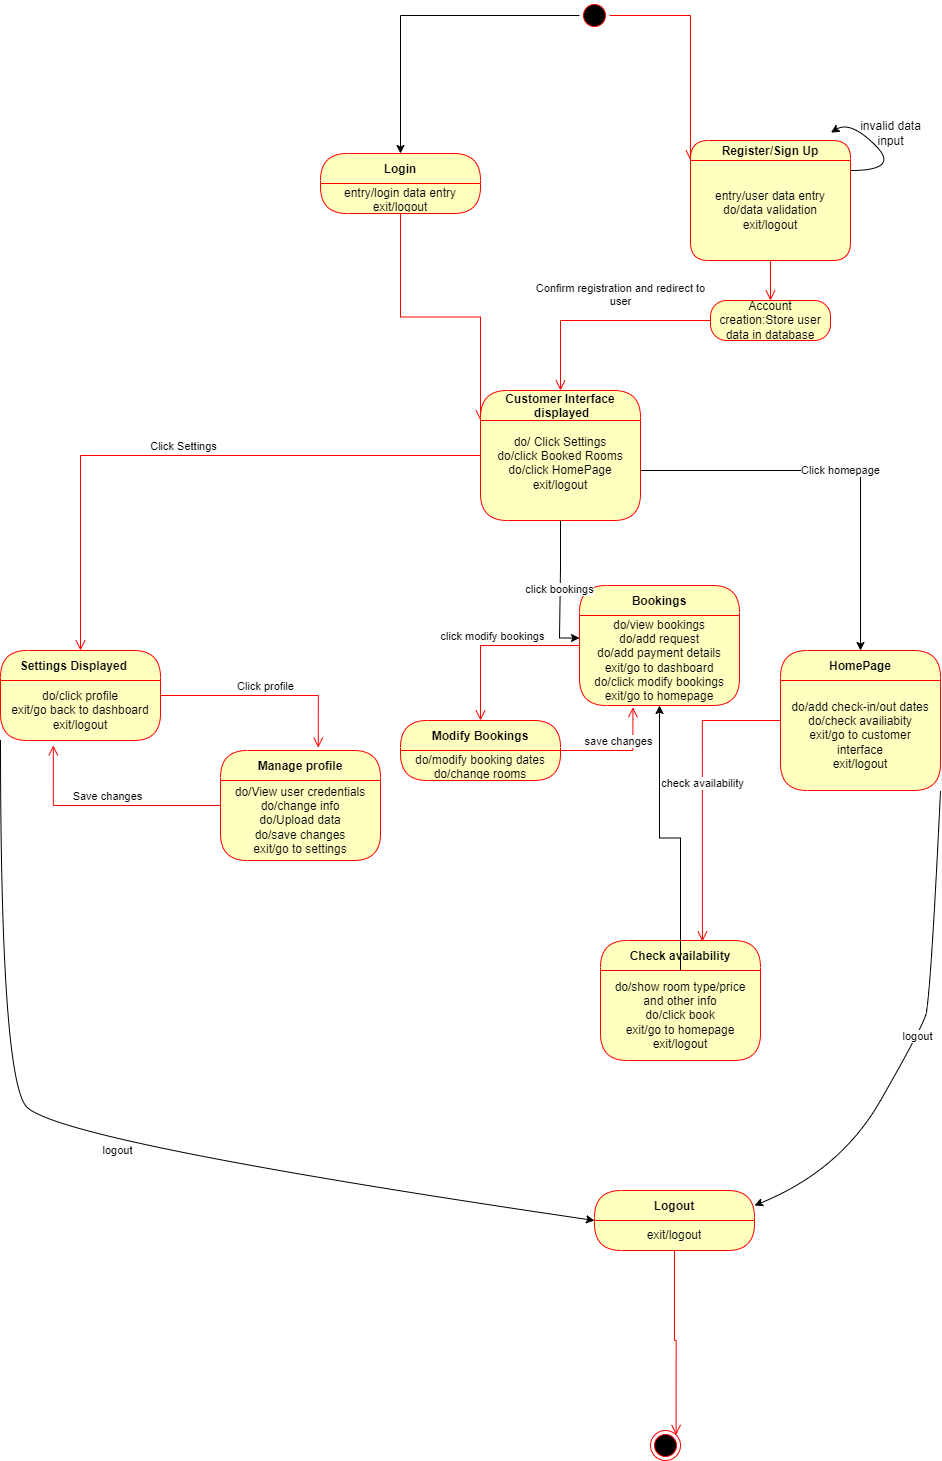

The diagram above was exported from draw.io. Its source (the exported page's mxGraphModel, read from the mxfile embedded in the PNG):
<mxGraphModel dx="2509" dy="1856" grid="1" gridSize="10" guides="1" tooltips="1" connect="1" arrows="1" fold="1" page="1" pageScale="1" pageWidth="827" pageHeight="1169" math="0" shadow="0">
  <root>
    <mxCell id="0" />
    <mxCell id="1" parent="0" />
    <mxCell id="5cKHyw5bRMem5Gft174k-20" style="edgeStyle=orthogonalEdgeStyle;rounded=0;orthogonalLoop=1;jettySize=auto;html=1;entryX=0.5;entryY=0;entryDx=0;entryDy=0;" edge="1" parent="1" source="5cKHyw5bRMem5Gft174k-14" target="5cKHyw5bRMem5Gft174k-35">
      <mxGeometry relative="1" as="geometry">
        <mxPoint x="300" y="10" as="targetPoint" />
      </mxGeometry>
    </mxCell>
    <mxCell id="5cKHyw5bRMem5Gft174k-14" value="" style="ellipse;html=1;shape=startState;fillColor=#000000;strokeColor=#ff0000;" vertex="1" parent="1">
      <mxGeometry x="399" y="-120" width="30" height="30" as="geometry" />
    </mxCell>
    <mxCell id="5cKHyw5bRMem5Gft174k-15" value="" style="edgeStyle=orthogonalEdgeStyle;html=1;verticalAlign=bottom;endArrow=open;endSize=8;strokeColor=#ff0000;rounded=0;entryX=0;entryY=0;entryDx=0;entryDy=0;" edge="1" source="5cKHyw5bRMem5Gft174k-14" parent="1" target="5cKHyw5bRMem5Gft174k-30">
      <mxGeometry relative="1" as="geometry">
        <mxPoint x="430" y="100" as="targetPoint" />
      </mxGeometry>
    </mxCell>
    <mxCell id="5cKHyw5bRMem5Gft174k-18" value="" style="edgeStyle=orthogonalEdgeStyle;html=1;verticalAlign=bottom;endArrow=open;endSize=8;strokeColor=#ff0000;rounded=0;" edge="1" parent="1">
      <mxGeometry relative="1" as="geometry">
        <mxPoint x="590" y="180" as="targetPoint" />
        <mxPoint x="590" y="70" as="sourcePoint" />
      </mxGeometry>
    </mxCell>
    <mxCell id="5cKHyw5bRMem5Gft174k-28" value="" style="curved=1;endArrow=classic;html=1;rounded=0;entryX=0.878;entryY=0.036;entryDx=0;entryDy=0;entryPerimeter=0;" edge="1" parent="1">
      <mxGeometry width="50" height="50" relative="1" as="geometry">
        <mxPoint x="670" y="50" as="sourcePoint" />
        <mxPoint x="650.48" y="12.159999999999854" as="targetPoint" />
        <Array as="points">
          <mxPoint x="720" y="50" />
          <mxPoint x="670" />
        </Array>
      </mxGeometry>
    </mxCell>
    <mxCell id="5cKHyw5bRMem5Gft174k-29" value="Register/Sign Up" style="swimlane;fontStyle=1;align=center;verticalAlign=middle;childLayout=stackLayout;horizontal=1;startSize=20;horizontalStack=0;resizeParent=0;resizeLast=1;container=0;fontColor=#000000;collapsible=0;rounded=1;arcSize=30;strokeColor=#ff0000;fillColor=#ffffc0;swimlaneFillColor=#ffffc0;dropTarget=0;" vertex="1" parent="1">
      <mxGeometry x="510" y="20" width="160" height="120" as="geometry" />
    </mxCell>
    <mxCell id="5cKHyw5bRMem5Gft174k-30" value="entry/user data entry&lt;span style=&quot;white-space: pre;&quot;&gt;&#09;&lt;/span&gt;&lt;div&gt;do/data validation&lt;/div&gt;&lt;div&gt;exit/logout&lt;/div&gt;" style="text;html=1;strokeColor=none;fillColor=none;align=center;verticalAlign=middle;spacingLeft=4;spacingRight=4;whiteSpace=wrap;overflow=hidden;rotatable=0;fontColor=#000000;" vertex="1" parent="5cKHyw5bRMem5Gft174k-29">
      <mxGeometry y="20" width="160" height="100" as="geometry" />
    </mxCell>
    <mxCell id="5cKHyw5bRMem5Gft174k-33" value="invalid data&lt;div&gt;input&lt;/div&gt;" style="text;html=1;align=center;verticalAlign=middle;resizable=0;points=[];autosize=1;strokeColor=none;fillColor=none;" vertex="1" parent="1">
      <mxGeometry x="670" y="-7" width="80" height="40" as="geometry" />
    </mxCell>
    <mxCell id="5cKHyw5bRMem5Gft174k-35" value="Login" style="swimlane;fontStyle=1;align=center;verticalAlign=middle;childLayout=stackLayout;horizontal=1;startSize=30;horizontalStack=0;resizeParent=0;resizeLast=1;container=0;fontColor=#000000;collapsible=0;rounded=1;arcSize=30;strokeColor=#ff0000;fillColor=#ffffc0;swimlaneFillColor=#ffffc0;dropTarget=0;" vertex="1" parent="1">
      <mxGeometry x="140" y="33" width="160" height="60" as="geometry" />
    </mxCell>
    <mxCell id="5cKHyw5bRMem5Gft174k-36" value="entry/login data entry&lt;div&gt;exit/logout&lt;/div&gt;" style="text;html=1;strokeColor=none;fillColor=none;align=center;verticalAlign=middle;spacingLeft=4;spacingRight=4;whiteSpace=wrap;overflow=hidden;rotatable=0;fontColor=#000000;" vertex="1" parent="5cKHyw5bRMem5Gft174k-35">
      <mxGeometry y="30" width="160" height="30" as="geometry" />
    </mxCell>
    <mxCell id="5cKHyw5bRMem5Gft174k-37" value="" style="edgeStyle=orthogonalEdgeStyle;html=1;verticalAlign=bottom;endArrow=open;endSize=8;strokeColor=#ff0000;rounded=0;entryX=0;entryY=0;entryDx=0;entryDy=0;" edge="1" source="5cKHyw5bRMem5Gft174k-35" parent="1" target="5cKHyw5bRMem5Gft174k-44">
      <mxGeometry relative="1" as="geometry">
        <mxPoint x="220" y="280" as="targetPoint" />
      </mxGeometry>
    </mxCell>
    <mxCell id="5cKHyw5bRMem5Gft174k-41" value="Account creation:Store user data in database" style="rounded=1;whiteSpace=wrap;html=1;arcSize=40;fontColor=#000000;fillColor=#ffffc0;strokeColor=#ff0000;" vertex="1" parent="1">
      <mxGeometry x="530" y="180" width="120" height="40" as="geometry" />
    </mxCell>
    <mxCell id="5cKHyw5bRMem5Gft174k-42" value="Confirm registration and redirect to&lt;div&gt;user&lt;/div&gt;" style="edgeStyle=orthogonalEdgeStyle;html=1;verticalAlign=bottom;endArrow=open;endSize=8;strokeColor=#ff0000;rounded=0;entryX=0.5;entryY=0;entryDx=0;entryDy=0;" edge="1" source="5cKHyw5bRMem5Gft174k-41" parent="1" target="5cKHyw5bRMem5Gft174k-43">
      <mxGeometry x="-0.1818" y="-10" relative="1" as="geometry">
        <mxPoint x="590" y="320" as="targetPoint" />
        <mxPoint as="offset" />
      </mxGeometry>
    </mxCell>
    <mxCell id="5cKHyw5bRMem5Gft174k-43" value="Customer Interface&#10; displayed" style="swimlane;fontStyle=1;align=center;verticalAlign=middle;childLayout=stackLayout;horizontal=1;startSize=30;horizontalStack=0;resizeParent=0;resizeLast=1;container=0;fontColor=#000000;collapsible=0;rounded=1;arcSize=30;strokeColor=#ff0000;fillColor=#ffffc0;swimlaneFillColor=#ffffc0;dropTarget=0;" vertex="1" parent="1">
      <mxGeometry x="300" y="270" width="160" height="130" as="geometry" />
    </mxCell>
    <mxCell id="5cKHyw5bRMem5Gft174k-44" value="do/ Click Settings&lt;div&gt;do/click Booked Rooms&lt;/div&gt;&lt;div&gt;do/click HomePage&lt;/div&gt;&lt;div&gt;exit/logout&lt;/div&gt;&lt;div&gt;&lt;br&gt;&lt;/div&gt;" style="text;html=1;strokeColor=none;fillColor=none;align=center;verticalAlign=middle;spacingLeft=4;spacingRight=4;whiteSpace=wrap;overflow=hidden;rotatable=0;fontColor=#000000;" vertex="1" parent="5cKHyw5bRMem5Gft174k-43">
      <mxGeometry y="30" width="160" height="100" as="geometry" />
    </mxCell>
    <mxCell id="5cKHyw5bRMem5Gft174k-45" value="Click Settings" style="edgeStyle=orthogonalEdgeStyle;html=1;verticalAlign=bottom;endArrow=open;endSize=8;strokeColor=#ff0000;rounded=0;entryX=0.5;entryY=0;entryDx=0;entryDy=0;" edge="1" source="5cKHyw5bRMem5Gft174k-43" parent="1" target="5cKHyw5bRMem5Gft174k-47">
      <mxGeometry relative="1" as="geometry">
        <mxPoint x="370" y="460" as="targetPoint" />
      </mxGeometry>
    </mxCell>
    <mxCell id="5cKHyw5bRMem5Gft174k-47" value="Settings Displayed    " style="swimlane;fontStyle=1;align=center;verticalAlign=middle;childLayout=stackLayout;horizontal=1;startSize=30;horizontalStack=0;resizeParent=0;resizeLast=1;container=0;fontColor=#000000;collapsible=0;rounded=1;arcSize=30;strokeColor=#ff0000;fillColor=#ffffc0;swimlaneFillColor=#ffffc0;dropTarget=0;" vertex="1" parent="1">
      <mxGeometry x="-180" y="530" width="160" height="90" as="geometry" />
    </mxCell>
    <mxCell id="5cKHyw5bRMem5Gft174k-48" value="do/click profile&lt;div&gt;exit/go back to dashboard&lt;/div&gt;&lt;div&gt;exit/logout&lt;/div&gt;" style="text;html=1;strokeColor=none;fillColor=none;align=center;verticalAlign=middle;spacingLeft=4;spacingRight=4;whiteSpace=wrap;overflow=hidden;rotatable=0;fontColor=#000000;" vertex="1" parent="5cKHyw5bRMem5Gft174k-47">
      <mxGeometry y="30" width="160" height="60" as="geometry" />
    </mxCell>
    <mxCell id="5cKHyw5bRMem5Gft174k-49" value="Click profile" style="edgeStyle=orthogonalEdgeStyle;html=1;verticalAlign=bottom;endArrow=open;endSize=8;strokeColor=#ff0000;rounded=0;entryX=0.611;entryY=-0.026;entryDx=0;entryDy=0;entryPerimeter=0;" edge="1" source="5cKHyw5bRMem5Gft174k-47" parent="1" target="5cKHyw5bRMem5Gft174k-52">
      <mxGeometry relative="1" as="geometry">
        <mxPoint x="-190" y="790" as="targetPoint" />
      </mxGeometry>
    </mxCell>
    <mxCell id="5cKHyw5bRMem5Gft174k-52" value="Manage profile" style="swimlane;fontStyle=1;align=center;verticalAlign=middle;childLayout=stackLayout;horizontal=1;startSize=30;horizontalStack=0;resizeParent=0;resizeLast=1;container=0;fontColor=#000000;collapsible=0;rounded=1;arcSize=30;strokeColor=#ff0000;fillColor=#ffffc0;swimlaneFillColor=#ffffc0;dropTarget=0;" vertex="1" parent="1">
      <mxGeometry x="40" y="630" width="160" height="110" as="geometry" />
    </mxCell>
    <mxCell id="5cKHyw5bRMem5Gft174k-53" value="do/View user credentials&lt;div&gt;do/change info&lt;/div&gt;&lt;div&gt;do/Upload data&lt;/div&gt;&lt;div&gt;do/save changes&lt;/div&gt;&lt;div&gt;exit/go to settings&lt;/div&gt;" style="text;html=1;strokeColor=none;fillColor=none;align=center;verticalAlign=middle;spacingLeft=4;spacingRight=4;whiteSpace=wrap;overflow=hidden;rotatable=0;fontColor=#000000;" vertex="1" parent="5cKHyw5bRMem5Gft174k-52">
      <mxGeometry y="30" width="160" height="80" as="geometry" />
    </mxCell>
    <mxCell id="5cKHyw5bRMem5Gft174k-54" value="Save changes" style="edgeStyle=orthogonalEdgeStyle;html=1;verticalAlign=bottom;endArrow=open;endSize=8;strokeColor=#ff0000;rounded=0;entryX=0.33;entryY=1.081;entryDx=0;entryDy=0;entryPerimeter=0;" edge="1" source="5cKHyw5bRMem5Gft174k-52" parent="1" target="5cKHyw5bRMem5Gft174k-48">
      <mxGeometry relative="1" as="geometry">
        <mxPoint x="10" y="700" as="targetPoint" />
      </mxGeometry>
    </mxCell>
    <mxCell id="5cKHyw5bRMem5Gft174k-55" value="" style="ellipse;html=1;shape=endState;fillColor=#000000;strokeColor=#ff0000;" vertex="1" parent="1">
      <mxGeometry x="470" y="1310" width="30" height="30" as="geometry" />
    </mxCell>
    <mxCell id="5cKHyw5bRMem5Gft174k-56" value="Logout" style="swimlane;fontStyle=1;align=center;verticalAlign=middle;childLayout=stackLayout;horizontal=1;startSize=30;horizontalStack=0;resizeParent=0;resizeLast=1;container=0;fontColor=#000000;collapsible=0;rounded=1;arcSize=30;strokeColor=#ff0000;fillColor=#ffffc0;swimlaneFillColor=#ffffc0;dropTarget=0;" vertex="1" parent="1">
      <mxGeometry x="414" y="1070" width="160" height="60" as="geometry" />
    </mxCell>
    <mxCell id="5cKHyw5bRMem5Gft174k-57" value="exit/logout" style="text;html=1;strokeColor=none;fillColor=none;align=center;verticalAlign=middle;spacingLeft=4;spacingRight=4;whiteSpace=wrap;overflow=hidden;rotatable=0;fontColor=#000000;" vertex="1" parent="5cKHyw5bRMem5Gft174k-56">
      <mxGeometry y="30" width="160" height="30" as="geometry" />
    </mxCell>
    <mxCell id="5cKHyw5bRMem5Gft174k-58" value="" style="edgeStyle=orthogonalEdgeStyle;html=1;verticalAlign=bottom;endArrow=open;endSize=8;strokeColor=#ff0000;rounded=0;entryX=1;entryY=0;entryDx=0;entryDy=0;" edge="1" source="5cKHyw5bRMem5Gft174k-56" parent="1" target="5cKHyw5bRMem5Gft174k-55">
      <mxGeometry relative="1" as="geometry">
        <mxPoint x="110" y="930" as="targetPoint" />
      </mxGeometry>
    </mxCell>
    <mxCell id="5cKHyw5bRMem5Gft174k-61" value="HomePage" style="swimlane;fontStyle=1;align=center;verticalAlign=middle;childLayout=stackLayout;horizontal=1;startSize=30;horizontalStack=0;resizeParent=0;resizeLast=1;container=0;fontColor=#000000;collapsible=0;rounded=1;arcSize=30;strokeColor=#ff0000;fillColor=#ffffc0;swimlaneFillColor=#ffffc0;dropTarget=0;" vertex="1" parent="1">
      <mxGeometry x="600" y="530" width="160" height="140" as="geometry" />
    </mxCell>
    <mxCell id="5cKHyw5bRMem5Gft174k-62" value="do/add check-in/out dates&lt;div&gt;do/check availiabity&lt;/div&gt;&lt;div&gt;exit/go to customer interface&lt;/div&gt;&lt;div&gt;exit/logout&lt;/div&gt;" style="text;html=1;strokeColor=none;fillColor=none;align=center;verticalAlign=middle;spacingLeft=4;spacingRight=4;whiteSpace=wrap;overflow=hidden;rotatable=0;fontColor=#000000;" vertex="1" parent="5cKHyw5bRMem5Gft174k-61">
      <mxGeometry y="30" width="160" height="110" as="geometry" />
    </mxCell>
    <mxCell id="5cKHyw5bRMem5Gft174k-63" value="check availability" style="edgeStyle=orthogonalEdgeStyle;html=1;verticalAlign=bottom;endArrow=open;endSize=8;strokeColor=#ff0000;rounded=0;entryX=0.637;entryY=0.008;entryDx=0;entryDy=0;entryPerimeter=0;" edge="1" source="5cKHyw5bRMem5Gft174k-61" parent="1" target="5cKHyw5bRMem5Gft174k-66">
      <mxGeometry relative="1" as="geometry">
        <mxPoint x="650" y="730" as="targetPoint" />
      </mxGeometry>
    </mxCell>
    <mxCell id="5cKHyw5bRMem5Gft174k-65" value="Click homepage" style="edgeStyle=orthogonalEdgeStyle;rounded=0;orthogonalLoop=1;jettySize=auto;html=1;" edge="1" parent="1" source="5cKHyw5bRMem5Gft174k-44" target="5cKHyw5bRMem5Gft174k-61">
      <mxGeometry relative="1" as="geometry" />
    </mxCell>
    <mxCell id="5cKHyw5bRMem5Gft174k-66" value="Check availability" style="swimlane;fontStyle=1;align=center;verticalAlign=middle;childLayout=stackLayout;horizontal=1;startSize=30;horizontalStack=0;resizeParent=0;resizeLast=1;container=0;fontColor=#000000;collapsible=0;rounded=1;arcSize=30;strokeColor=#ff0000;fillColor=#ffffc0;swimlaneFillColor=#ffffc0;dropTarget=0;" vertex="1" parent="1">
      <mxGeometry x="420" y="820" width="160" height="120" as="geometry" />
    </mxCell>
    <mxCell id="5cKHyw5bRMem5Gft174k-67" value="do/show room type/price and other info&lt;div&gt;do/click book&lt;/div&gt;&lt;div&gt;exit/go to homepage&lt;/div&gt;&lt;div&gt;exit/logout&lt;/div&gt;" style="text;html=1;strokeColor=none;fillColor=none;align=center;verticalAlign=middle;spacingLeft=4;spacingRight=4;whiteSpace=wrap;overflow=hidden;rotatable=0;fontColor=#000000;" vertex="1" parent="5cKHyw5bRMem5Gft174k-66">
      <mxGeometry y="30" width="160" height="90" as="geometry" />
    </mxCell>
    <mxCell id="5cKHyw5bRMem5Gft174k-71" value="Bookings" style="swimlane;fontStyle=1;align=center;verticalAlign=middle;childLayout=stackLayout;horizontal=1;startSize=30;horizontalStack=0;resizeParent=0;resizeLast=1;container=0;fontColor=#000000;collapsible=0;rounded=1;arcSize=30;strokeColor=#ff0000;fillColor=#ffffc0;swimlaneFillColor=#ffffc0;dropTarget=0;" vertex="1" parent="1">
      <mxGeometry x="399" y="465" width="160" height="120" as="geometry" />
    </mxCell>
    <mxCell id="5cKHyw5bRMem5Gft174k-72" value="&lt;div&gt;do/view bookings&lt;/div&gt;do/add request&lt;div&gt;do/add payment details&lt;/div&gt;&lt;div&gt;exit/go to dashboard&lt;/div&gt;&lt;div&gt;do/click modify bookings&lt;/div&gt;&lt;div&gt;exit/go to homepage&lt;/div&gt;" style="text;html=1;strokeColor=none;fillColor=none;align=center;verticalAlign=middle;spacingLeft=4;spacingRight=4;whiteSpace=wrap;overflow=hidden;rotatable=0;fontColor=#000000;" vertex="1" parent="5cKHyw5bRMem5Gft174k-71">
      <mxGeometry y="30" width="160" height="90" as="geometry" />
    </mxCell>
    <mxCell id="5cKHyw5bRMem5Gft174k-73" value="click modify bookings" style="edgeStyle=orthogonalEdgeStyle;html=1;verticalAlign=bottom;endArrow=open;endSize=8;strokeColor=#ff0000;rounded=0;entryX=0.5;entryY=0;entryDx=0;entryDy=0;" edge="1" source="5cKHyw5bRMem5Gft174k-71" parent="1" target="5cKHyw5bRMem5Gft174k-74">
      <mxGeometry relative="1" as="geometry">
        <mxPoint x="510" y="540" as="targetPoint" />
      </mxGeometry>
    </mxCell>
    <mxCell id="5cKHyw5bRMem5Gft174k-74" value="Modify Bookings" style="swimlane;fontStyle=1;align=center;verticalAlign=middle;childLayout=stackLayout;horizontal=1;startSize=30;horizontalStack=0;resizeParent=0;resizeLast=1;container=0;fontColor=#000000;collapsible=0;rounded=1;arcSize=30;strokeColor=#ff0000;fillColor=#ffffc0;swimlaneFillColor=#ffffc0;dropTarget=0;" vertex="1" parent="1">
      <mxGeometry x="220" y="600" width="160" height="60" as="geometry" />
    </mxCell>
    <mxCell id="5cKHyw5bRMem5Gft174k-75" value="do/modify booking dates&lt;div&gt;do/change rooms&lt;/div&gt;&lt;div&gt;do/change request&lt;/div&gt;&lt;div&gt;do/save changes&lt;/div&gt;&lt;div&gt;exit/go to bookings&lt;/div&gt;&lt;div&gt;exit/logout&lt;/div&gt;" style="text;html=1;strokeColor=none;fillColor=none;align=center;verticalAlign=middle;spacingLeft=4;spacingRight=4;whiteSpace=wrap;overflow=hidden;rotatable=0;fontColor=#000000;" vertex="1" parent="5cKHyw5bRMem5Gft174k-74">
      <mxGeometry y="30" width="160" height="30" as="geometry" />
    </mxCell>
    <mxCell id="5cKHyw5bRMem5Gft174k-76" value="save changes" style="edgeStyle=orthogonalEdgeStyle;html=1;verticalAlign=bottom;endArrow=open;endSize=8;strokeColor=#ff0000;rounded=0;entryX=0.334;entryY=1.02;entryDx=0;entryDy=0;entryPerimeter=0;" edge="1" source="5cKHyw5bRMem5Gft174k-74" parent="1" target="5cKHyw5bRMem5Gft174k-72">
      <mxGeometry relative="1" as="geometry">
        <mxPoint x="420" y="580" as="targetPoint" />
      </mxGeometry>
    </mxCell>
    <mxCell id="5cKHyw5bRMem5Gft174k-70" style="edgeStyle=orthogonalEdgeStyle;rounded=0;orthogonalLoop=1;jettySize=auto;html=1;entryX=0.5;entryY=1;entryDx=0;entryDy=0;" edge="1" parent="1" source="5cKHyw5bRMem5Gft174k-67" target="5cKHyw5bRMem5Gft174k-72">
      <mxGeometry relative="1" as="geometry">
        <mxPoint x="570" y="550" as="targetPoint" />
      </mxGeometry>
    </mxCell>
    <mxCell id="5cKHyw5bRMem5Gft174k-78" value="click bookings" style="edgeStyle=orthogonalEdgeStyle;rounded=0;orthogonalLoop=1;jettySize=auto;html=1;entryX=0;entryY=0.25;entryDx=0;entryDy=0;" edge="1" parent="1" source="5cKHyw5bRMem5Gft174k-44" target="5cKHyw5bRMem5Gft174k-72">
      <mxGeometry relative="1" as="geometry" />
    </mxCell>
    <mxCell id="5cKHyw5bRMem5Gft174k-81" value="logout" style="curved=1;endArrow=classic;html=1;rounded=0;entryX=1;entryY=0.25;entryDx=0;entryDy=0;exitX=1;exitY=1;exitDx=0;exitDy=0;" edge="1" parent="1" source="5cKHyw5bRMem5Gft174k-62" target="5cKHyw5bRMem5Gft174k-56">
      <mxGeometry width="50" height="50" relative="1" as="geometry">
        <mxPoint x="670" y="880" as="sourcePoint" />
        <mxPoint x="720" y="830" as="targetPoint" />
        <Array as="points">
          <mxPoint x="750" y="880" />
          <mxPoint x="740" y="910" />
          <mxPoint x="660" y="1050" />
        </Array>
      </mxGeometry>
    </mxCell>
    <mxCell id="5cKHyw5bRMem5Gft174k-82" value="logout" style="curved=1;endArrow=classic;html=1;rounded=0;entryX=0;entryY=0;entryDx=0;entryDy=0;exitX=0;exitY=1;exitDx=0;exitDy=0;" edge="1" parent="1" source="5cKHyw5bRMem5Gft174k-48" target="5cKHyw5bRMem5Gft174k-57">
      <mxGeometry width="50" height="50" relative="1" as="geometry">
        <mxPoint x="-140" y="770" as="sourcePoint" />
        <mxPoint x="100" y="880" as="targetPoint" />
        <Array as="points">
          <mxPoint x="-180" y="950" />
          <mxPoint x="-130" y="1020" />
        </Array>
      </mxGeometry>
    </mxCell>
  </root>
</mxGraphModel>